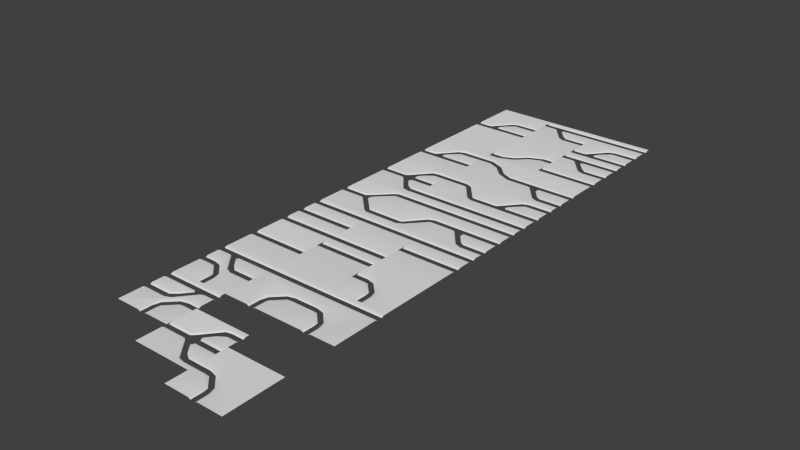 # Source: riverTiles.blend  (saved by Blender 2.69.0; exported with 4.5.12 LTS)
import bpy
from mathutils import Matrix  # noqa: F401  (used for matrix-valued properties, if any)

bpy.ops.wm.read_factory_settings(use_empty=True)
scene = bpy.context.scene
scene.name = 'Scene'

# ---- collections
col_collection_1 = bpy.data.collections.new('Collection 1'); scene.collection.children.link(col_collection_1)

# ---- world
world_world = bpy.data.worlds.new('World'); scene.world = world_world
world_world.color = (0.05088, 0.05088, 0.05088)
world_world.use_sun_shadow = False
world_world.sun_shadow_jitter_overblur = 0.0
world_world.cycles.sampling_method = 'MANUAL'
world_world.cycles.sample_map_resolution = 256

# ---- meshes
me_plane_018 = bpy.data.meshes.new('Plane.018')
me_plane_018.from_pydata([(1.0, -1.0, 0.5), (-1.0, -1.0, 0.5), (0.25, -1.0, 0.5), (-0.25, -1.0, 0.5), (-0.08333, -1.0, 0.5), (0.08333, -1.0, 0.5)], [(3, 1), (2, 0), (5, 2), (4, 3), (5, 4)], [])
me_plane_018.use_remesh_preserve_volume = False
me_plane_018.use_remesh_preserve_attributes = False
me_plane_018.use_mirror_vertex_groups = False
me_plane_018.update()
me_plane_009 = bpy.data.meshes.new('Plane.009')
me_plane_009.from_pydata([(-0.4533, 0.09979, 0.0), (-0.09979, 0.4533, 0.0), (-0.3402, -0.01334, 0.0), (0.01335, 0.3402, 0.0), (-0.6, 0.08, 0.0), (-0.6, -0.08, 0.0), (-1.0, 0.08, 0.0), (-1.0, -0.08, 0.0), (0.08, 0.6, 0.0), (-0.08, 0.6, 0.0), (0.08, 1.0, 0.0), (-0.08, 1.0, 0.0), (-1.0, -1.0, 0.5), (-1.0, 1.0, 0.5), (1.0, -1.0, 0.5), (1.0, 1.0, 0.5), (-0.4933, 0.2198, 0.5), (-0.2198, 0.4933, 0.5), (-0.3002, -0.1333, 0.5), (0.1333, 0.3002, 0.5), (-0.6, 0.16, 0.5), (-0.6, -0.16, 0.5), (-1.0, 0.16, 0.5), (-1.0, -0.16, 0.5), (0.16, 0.6, 0.5), (-0.16, 0.6, 0.5), (0.16, 1.0, 0.5), (-0.16, 1.0, 0.5)], [], [(27, 13, 22, 20, 16, 17, 25), (14, 15, 26, 24, 19, 18, 21, 23, 12), (5, 21, 18, 2), (9, 25, 17, 1), (11, 27, 25, 9), (7, 23, 21, 5), (2, 18, 19, 3), (0, 16, 20, 4), (3, 19, 24, 8), (8, 24, 26, 10), (4, 20, 22, 6), (1, 17, 16, 0)])
me_plane_009.polygons.foreach_set('use_smooth', [True] * 12)
me_plane_009.use_remesh_preserve_volume = False
me_plane_009.use_remesh_preserve_attributes = False
me_plane_009.use_mirror_vertex_groups = False
me_plane_009.update()
me_plane_005 = bpy.data.meshes.new('Plane.005')
me_plane_005.from_pydata([(1.0, -0.08, 0.0), (0.2, -0.08, 0.0), (1.0, 0.08, 0.0), (0.2, 0.08, 0.0), (0.3955, 0.5069, 0.0), (0.1384, 0.2005, 0.0), (0.4015, 0.763, 0.0), (-0.1127, 0.1501, 0.0), (0.4015, -0.763, 0.0), (-0.1127, -0.1501, 0.0), (0.3955, -0.5069, 0.0), (0.1384, -0.2005, 0.0), (0.6, -0.8, 0.0), (0.6, -0.64, 0.0), (1.0, -0.8, 0.0), (1.0, -0.64, 0.0), (0.6, 0.64, 0.0), (0.6, 0.8, 0.0), (1.0, 0.64, 0.0), (1.0, 0.8, 0.0), (-0.2, -0.08, 0.0), (-1.0, -0.08, 0.0), (-0.2, 0.08, 0.0), (-1.0, 0.08, 0.0), (1.0, -1.0, 0.5), (-1.0, -1.0, 0.5), (1.0, 1.0, 0.5), (-1.0, 1.0, 0.5), (1.0, -0.16, 0.5), (0.28, -0.16, 0.5), (1.0, 0.16, 0.5), (0.28, 0.16, 0.5), (0.3713, 0.3903, 0.5), (0.2427, 0.2371, 0.5), (0.3615, 0.803, 0.5), (-0.1527, 0.1901, 0.5), (0.3615, -0.803, 0.5), (-0.1527, -0.1901, 0.5), (0.3713, -0.3903, 0.5), (0.2427, -0.2371, 0.5), (0.6, -0.88, 0.5), (0.6, -0.56, 0.5), (1.0, -0.88, 0.5), (1.0, -0.56, 0.5), (0.6, 0.56, 0.5), (0.6, 0.88, 0.5), (1.0, 0.56, 0.5), (1.0, 0.88, 0.5), (-0.2, -0.16, 0.5), (-1.0, -0.16, 0.5), (-0.2, 0.16, 0.5), (-1.0, 0.16, 0.5)], [], [(25, 24, 42, 40, 36, 37, 48, 49), (27, 51, 50, 35, 34, 45, 47, 26), (29, 39, 38, 41, 43, 28), (31, 30, 46, 44, 32, 33), (21, 49, 48, 20), (6, 17, 45, 34), (16, 44, 46, 18), (8, 36, 40, 12), (12, 40, 42, 14), (1, 11, 39, 29), (9, 37, 36, 8), (22, 7, 35, 50), (5, 33, 32, 4), (0, 1, 29, 28), (23, 22, 50, 51), (17, 19, 47, 45), (4, 32, 44, 16), (13, 15, 43, 41), (10, 13, 41, 38), (11, 10, 38, 39), (3, 31, 33, 5), (7, 6, 34, 35), (20, 48, 37, 9), (2, 30, 31, 3)])
me_plane_005.polygons.foreach_set('use_smooth', [True] * 24)
me_plane_005.use_remesh_preserve_volume = False
me_plane_005.use_remesh_preserve_attributes = False
me_plane_005.use_mirror_vertex_groups = False
me_plane_005.update()
me_plane_015 = bpy.data.meshes.new('Plane.015')
me_plane_015.from_pydata([(1.0, 0.8, 0.0), (-1.0, 0.8, 0.0), (1.0, 1.0, 0.5), (-1.0, 1.0, 0.5), (1.0, 0.88, 0.5), (-1.0, 0.88, 0.5), (0.01016, 0.2582, 0.0), (0.2673, 0.5646, 0.0), (0.004169, 0.002158, 0.0), (0.5184, 0.615, 0.0), (-0.2, -0.08, 0.0), (-1.0, -0.08, 0.0), (-0.2, 0.08, 0.0), (-1.0, 0.08, 0.0), (0.2, 0.64, 0.0), (-1.0, 0.64, 0.0), (0.6, 0.64, 0.0), (1.0, 0.64, 0.0), (0.03444, 0.3748, 0.5), (0.163, 0.528, 0.5), (0.04417, -0.03784, 0.5), (0.5184, 0.535, 0.5), (-0.2, -0.16, 0.5), (-1.0, -0.16, 0.5), (-0.2, 0.16, 0.5), (-1.0, 0.16, 0.5), (0.12, 0.56, 0.5), (-1.0, 0.56, 0.5), (0.6, 0.56, 0.5), (1.0, 0.56, 0.5), (0.09979, -0.4533, 0.0), (0.4533, -0.09979, 0.0), (-0.01335, -0.3402, 0.0), (0.3402, 0.01335, 0.0), (0.08, -0.6, 0.0), (-0.08, -0.6, 0.0), (0.08, -1.0, 0.0), (-0.08, -1.0, 0.0), (0.6, 0.08, 0.0), (0.6, -0.08, 0.0), (1.0, 0.08, 0.0), (1.0, -0.08, 0.0), (-1.0, -1.0, 0.5), (1.0, -1.0, 0.5), (0.2198, -0.4933, 0.5), (0.4933, -0.2198, 0.5), (-0.1333, -0.3002, 0.5), (0.3002, 0.1333, 0.5), (0.16, -0.6, 0.5), (-0.16, -0.6, 0.5), (0.16, -1.0, 0.5), (-0.16, -1.0, 0.5), (0.6, 0.16, 0.5), (0.6, -0.16, 0.5), (1.0, 0.16, 0.5), (1.0, -0.16, 0.5)], [], [(3, 5, 4, 2), (1, 0, 4, 5), (25, 24, 18, 19, 26, 27), (13, 12, 24, 25), (16, 9, 21, 28), (12, 6, 18, 24), (9, 8, 20, 21), (17, 16, 28, 29), (14, 15, 27, 26), (10, 11, 23, 22), (8, 10, 22, 20), (6, 7, 19, 18), (7, 14, 26, 19), (55, 53, 45, 44, 48, 50, 43), (35, 32, 46, 49), (39, 31, 45, 53), (41, 39, 53, 55), (37, 35, 49, 51), (32, 33, 47, 46), (30, 34, 48, 44), (33, 38, 52, 47), (38, 40, 54, 52), (34, 36, 50, 48), (31, 30, 44, 45), (21, 20, 22, 23, 42, 51, 49, 46, 47, 52, 54, 29, 28)])
me_plane_015.polygons.foreach_set('use_smooth', [True] * 25)
me_plane_015.use_remesh_preserve_volume = False
me_plane_015.use_remesh_preserve_attributes = False
me_plane_015.use_mirror_vertex_groups = False
me_plane_015.update()
me_plane_004 = bpy.data.meshes.new('Plane.004')
me_plane_004.from_pydata([(-1.0, 0.8, 0.0), (1.0, 0.8, 0.0), (-1.0, 1.0, 0.5), (1.0, 1.0, 0.5), (-1.0, 0.88, 0.5), (1.0, 0.88, 0.5), (-0.01016, 0.2582, 0.0), (-0.2673, 0.5646, 0.0), (-0.004169, 0.002158, 0.0), (-0.5184, 0.615, 0.0), (0.2, -0.08, 0.0), (1.0, -0.08, 0.0), (0.2, 0.08, 0.0), (1.0, 0.08, 0.0), (-0.2, 0.64, 0.0), (1.0, 0.64, 0.0), (-0.6, 0.64, 0.0), (-1.0, 0.64, 0.0), (-0.03444, 0.3748, 0.5), (-0.163, 0.528, 0.5), (-0.04417, -0.03784, 0.5), (-0.5184, 0.535, 0.5), (0.2, -0.16, 0.5), (1.0, -0.16, 0.5), (0.2, 0.16, 0.5), (1.0, 0.16, 0.5), (-0.12, 0.56, 0.5), (1.0, 0.56, 0.5), (-0.6, 0.56, 0.5), (-1.0, 0.56, 0.5), (-0.09979, -0.4533, 0.0), (-0.4533, -0.09979, 0.0), (0.01334, -0.3402, 0.0), (-0.3402, 0.01335, 0.0), (-0.08, -0.6, 0.0), (0.08, -0.6, 0.0), (-0.08, -1.0, 0.0), (0.08, -1.0, 0.0), (-0.6, 0.08, 0.0), (-0.6, -0.08, 0.0), (-1.0, 0.08, 0.0), (-1.0, -0.08, 0.0), (1.0, -1.0, 0.5), (-1.0, -1.0, 0.5), (-0.2198, -0.4933, 0.5), (-0.4933, -0.2198, 0.5), (0.1333, -0.3002, 0.5), (-0.3002, 0.1333, 0.5), (-0.16, -0.6, 0.5), (0.16, -0.6, 0.5), (-0.16, -1.0, 0.5), (0.16, -1.0, 0.5), (-0.6, 0.16, 0.5), (-0.6, -0.16, 0.5), (-1.0, 0.16, 0.5), (-1.0, -0.16, 0.5)], [], [(3, 2, 4, 5), (1, 5, 4, 0), (25, 27, 26, 19, 18, 24), (13, 25, 24, 12), (16, 28, 21, 9), (12, 24, 18, 6), (9, 21, 20, 8), (17, 29, 28, 16), (14, 26, 27, 15), (10, 22, 23, 11), (8, 20, 22, 10), (6, 18, 19, 7), (7, 19, 26, 14), (55, 43, 50, 48, 44, 45, 53), (35, 49, 46, 32), (39, 53, 45, 31), (41, 55, 53, 39), (37, 51, 49, 35), (32, 46, 47, 33), (30, 44, 48, 34), (33, 47, 52, 38), (38, 52, 54, 40), (34, 48, 50, 36), (31, 45, 44, 30), (21, 28, 29, 54, 52, 47, 46, 49, 51, 42, 23, 22, 20)])
me_plane_004.polygons.foreach_set('use_smooth', [True] * 25)
me_plane_004.use_remesh_preserve_volume = False
me_plane_004.use_remesh_preserve_attributes = False
me_plane_004.use_mirror_vertex_groups = False
me_plane_004.update()
me_plane_020 = bpy.data.meshes.new('Plane.020')
me_plane_020.from_pydata([(1.0, 0.64, 0.0), (-1.0, 0.64, 0.0), (1.0, 0.8, 0.0), (-1.0, 0.8, 0.0), (1.0, 1.0, 0.5), (-1.0, 1.0, 0.5), (1.0, 0.56, 0.5), (-1.0, 0.56, 0.5), (1.0, 0.88, 0.5), (-1.0, 0.88, 0.5), (0.09979, -0.4533, 0.0), (0.4533, -0.09979, 0.0), (-0.01335, -0.3402, 0.0), (0.3402, 0.01335, 0.0), (0.08, -0.6, 0.0), (-0.08, -0.6, 0.0), (0.08, -1.0, 0.0), (-0.08, -1.0, 0.0), (0.6, 0.08, 0.0), (0.6, -0.08, 0.0), (1.0, 0.08, 0.0), (1.0, -0.08, 0.0), (-1.0, -1.0, 0.5), (1.0, -1.0, 0.5), (0.2198, -0.4933, 0.5), (0.4933, -0.2198, 0.5), (-0.1333, -0.3002, 0.5), (0.3002, 0.1333, 0.5), (0.16, -0.6, 0.5), (-0.16, -0.6, 0.5), (0.16, -1.0, 0.5), (-0.16, -1.0, 0.5), (0.6, 0.16, 0.5), (0.6, -0.16, 0.5), (1.0, 0.16, 0.5), (1.0, -0.16, 0.5)], [], [(5, 9, 8, 4), (3, 2, 8, 9), (1, 7, 6, 0), (35, 33, 25, 24, 28, 30, 23), (15, 12, 26, 29), (19, 11, 25, 33), (21, 19, 33, 35), (17, 15, 29, 31), (12, 13, 27, 26), (10, 14, 28, 24), (13, 18, 32, 27), (18, 20, 34, 32), (14, 16, 30, 28), (11, 10, 24, 25), (6, 7, 22, 31, 29, 26, 27, 32, 34)])
me_plane_020.polygons.foreach_set('use_smooth', [True] * 15)
me_plane_020.use_remesh_preserve_volume = False
me_plane_020.use_remesh_preserve_attributes = False
me_plane_020.use_mirror_vertex_groups = False
me_plane_020.update()
me_plane_010 = bpy.data.meshes.new('Plane.010')
me_plane_010.from_pydata([(1.0, 0.64, 0.0), (-1.0, 0.64, 0.0), (1.0, 0.8, 0.0), (-1.0, 0.8, 0.0), (1.0, 1.0, 0.5), (-1.0, 1.0, 0.5), (1.0, 0.56, 0.5), (-1.0, 0.56, 0.5), (1.0, 0.88, 0.5), (-1.0, 0.88, 0.5), (-0.09979, -0.4533, 0.0), (-0.4533, -0.09979, 0.0), (0.01334, -0.3402, 0.0), (-0.3402, 0.01335, 0.0), (-0.08, -0.6, 0.0), (0.08, -0.6, 0.0), (-0.08, -1.0, 0.0), (0.08, -1.0, 0.0), (-0.6, 0.08, 0.0), (-0.6, -0.08, 0.0), (-1.0, 0.08, 0.0), (-1.0, -0.08, 0.0), (1.0, -1.0, 0.5), (-1.0, -1.0, 0.5), (-0.2198, -0.4933, 0.5), (-0.4933, -0.2198, 0.5), (0.1333, -0.3002, 0.5), (-0.3002, 0.1333, 0.5), (-0.16, -0.6, 0.5), (0.16, -0.6, 0.5), (-0.16, -1.0, 0.5), (0.16, -1.0, 0.5), (-0.6, 0.16, 0.5), (-0.6, -0.16, 0.5), (-1.0, 0.16, 0.5), (-1.0, -0.16, 0.5)], [], [(5, 9, 8, 4), (3, 2, 8, 9), (1, 7, 6, 0), (35, 23, 30, 28, 24, 25, 33), (15, 29, 26, 12), (19, 33, 25, 11), (21, 35, 33, 19), (17, 31, 29, 15), (12, 26, 27, 13), (10, 24, 28, 14), (13, 27, 32, 18), (18, 32, 34, 20), (14, 28, 30, 16), (11, 25, 24, 10), (7, 34, 32, 27, 26, 29, 31, 22, 6)])
me_plane_010.polygons.foreach_set('use_smooth', [True] * 15)
me_plane_010.use_remesh_preserve_volume = False
me_plane_010.use_remesh_preserve_attributes = False
me_plane_010.use_mirror_vertex_groups = False
me_plane_010.update()
me_plane_014 = bpy.data.meshes.new('Plane.014')
me_plane_014.from_pydata([(1.0, 0.8, 0.0), (-1.0, 0.8, 0.0), (1.0, 1.0, 0.5), (-1.0, 1.0, 0.5), (1.0, 0.88, 0.5), (-1.0, 0.88, 0.5), (0.01016, 0.2582, 0.0), (0.2673, 0.5646, 0.0), (0.004169, 0.00216, 0.0), (0.5184, 0.615, 0.0), (-0.2, -0.08, 0.0), (-1.0, -0.08, 0.0), (-0.2, 0.08, 0.0), (-1.0, 0.08, 0.0), (0.2, 0.64, 0.0), (-1.0, 0.64, 0.0), (0.6, 0.64, 0.0), (1.0, 0.64, 0.0), (0.03444, 0.3748, 0.5), (0.163, 0.528, 0.5), (0.04417, -0.03784, 0.5), (0.5184, 0.535, 0.5), (-0.2, -0.16, 0.5), (-1.0, -0.16, 0.5), (-0.2, 0.16, 0.5), (-1.0, 0.16, 0.5), (0.12, 0.56, 0.5), (-1.0, 0.56, 0.5), (0.6, 0.56, 0.5), (1.0, 0.56, 0.5), (-1.0, -1.0, 0.5), (1.0, -1.0, 0.5)], [], [(3, 5, 4, 2), (1, 0, 4, 5), (25, 24, 18, 19, 26, 27), (13, 12, 24, 25), (16, 9, 21, 28), (12, 6, 18, 24), (9, 8, 20, 21), (17, 16, 28, 29), (14, 15, 27, 26), (10, 11, 23, 22), (8, 10, 22, 20), (6, 7, 19, 18), (7, 14, 26, 19), (28, 21, 20, 22, 23, 30, 31, 29)])
me_plane_014.polygons.foreach_set('use_smooth', [True] * 14)
me_plane_014.use_remesh_preserve_volume = False
me_plane_014.use_remesh_preserve_attributes = False
me_plane_014.use_mirror_vertex_groups = False
me_plane_014.update()
me_plane_012 = bpy.data.meshes.new('Plane.012')
me_plane_012.from_pydata([(1.0, -0.8, 0.0), (-1.0, -0.8, 0.0), (1.0, -1.0, 0.5), (-1.0, -1.0, 0.5), (1.0, -0.88, 0.5), (-1.0, -0.88, 0.5), (0.01016, -0.2582, 0.0), (0.2673, -0.5646, 0.0), (0.004169, -0.002158, 0.0), (0.5184, -0.615, 0.0), (-0.2, 0.08, 0.0), (-1.0, 0.08, 0.0), (-0.2, -0.08, 0.0), (-1.0, -0.08, 0.0), (0.2, -0.64, 0.0), (-1.0, -0.64, 0.0), (0.6, -0.64, 0.0), (1.0, -0.64, 0.0), (0.03444, -0.3748, 0.5), (0.163, -0.528, 0.5), (0.04417, 0.03784, 0.5), (0.5184, -0.535, 0.5), (-0.2, 0.16, 0.5), (-1.0, 0.16, 0.5), (-0.2, -0.16, 0.5), (-1.0, -0.16, 0.5), (0.12, -0.56, 0.5), (-1.0, -0.56, 0.5), (0.6, -0.56, 0.5), (1.0, -0.56, 0.5), (-1.0, 1.0, 0.5), (1.0, 1.0, 0.5)], [], [(3, 2, 4, 5), (1, 5, 4, 0), (25, 27, 26, 19, 18, 24), (13, 25, 24, 12), (16, 28, 21, 9), (12, 24, 18, 6), (9, 21, 20, 8), (17, 29, 28, 16), (14, 26, 27, 15), (10, 22, 23, 11), (8, 20, 22, 10), (6, 18, 19, 7), (7, 19, 26, 14), (28, 29, 31, 30, 23, 22, 20, 21)])
me_plane_012.polygons.foreach_set('use_smooth', [True] * 14)
me_plane_012.use_remesh_preserve_volume = False
me_plane_012.use_remesh_preserve_attributes = False
me_plane_012.use_mirror_vertex_groups = False
me_plane_012.update()
me_plane_011 = bpy.data.meshes.new('Plane.011')
me_plane_011.from_pydata([(1.0, 0.8, 0.0), (-1.0, 0.8, 0.0), (1.0, 1.0, 0.5), (-1.0, 1.0, 0.5), (1.0, 0.88, 0.5), (-1.0, 0.88, 0.5), (0.01016, 0.2582, 0.0), (0.2673, 0.5646, 0.0), (0.004169, 0.00216, 0.0), (0.5184, 0.615, 0.0), (-0.2, -0.08, 0.0), (-1.0, -0.08, 0.0), (-0.2, 0.08, 0.0), (-1.0, 0.08, 0.0), (0.2, 0.64, 0.0), (-1.0, 0.64, 0.0), (0.6, 0.64, 0.0), (1.0, 0.64, 0.0), (0.03444, 0.3748, 0.5), (0.163, 0.528, 0.5), (0.04417, -0.03784, 0.5), (0.5184, 0.535, 0.5), (-0.2, -0.16, 0.5), (-1.0, -0.16, 0.5), (-0.2, 0.16, 0.5), (-1.0, 0.16, 0.5), (0.12, 0.56, 0.5), (-1.0, 0.56, 0.5), (0.6, 0.56, 0.5), (1.0, 0.56, 0.5), (-1.0, -0.8, 0.0), (1.0, -0.8, 0.0), (-1.0, -0.64, 0.0), (1.0, -0.64, 0.0), (-1.0, -1.0, 0.5), (1.0, -1.0, 0.5), (-1.0, -0.88, 0.5), (1.0, -0.88, 0.5), (-1.0, -0.56, 0.5), (1.0, -0.56, 0.5)], [], [(3, 5, 4, 2), (1, 0, 4, 5), (25, 24, 18, 19, 26, 27), (13, 12, 24, 25), (16, 9, 21, 28), (12, 6, 18, 24), (9, 8, 20, 21), (17, 16, 28, 29), (14, 15, 27, 26), (10, 11, 23, 22), (8, 10, 22, 20), (6, 7, 19, 18), (7, 14, 26, 19), (35, 37, 36, 34), (32, 33, 39, 38), (31, 30, 36, 37), (21, 20, 22, 23, 38, 39, 29, 28)])
me_plane_011.polygons.foreach_set('use_smooth', [True] * 17)
me_plane_011.use_remesh_preserve_volume = False
me_plane_011.use_remesh_preserve_attributes = False
me_plane_011.use_mirror_vertex_groups = False
me_plane_011.update()
me_plane_006 = bpy.data.meshes.new('Plane.006')
me_plane_006.from_pydata([(1.0, -0.8, 0.0), (-1.0, -0.8, 0.0), (1.0, -1.0, 0.5), (-1.0, -1.0, 0.5), (1.0, -0.88, 0.5), (-1.0, -0.88, 0.5), (0.01016, -0.2582, 0.0), (0.2673, -0.5646, 0.0), (0.004169, -0.002158, 0.0), (0.5184, -0.615, 0.0), (-0.2, 0.08, 0.0), (-1.0, 0.08, 0.0), (-0.2, -0.08, 0.0), (-1.0, -0.08, 0.0), (0.2, -0.64, 0.0), (-1.0, -0.64, 0.0), (0.6, -0.64, 0.0), (1.0, -0.64, 0.0), (0.03444, -0.3748, 0.5), (0.163, -0.528, 0.5), (0.04417, 0.03784, 0.5), (0.5184, -0.535, 0.5), (-0.2, 0.16, 0.5), (-1.0, 0.16, 0.5), (-0.2, -0.16, 0.5), (-1.0, -0.16, 0.5), (0.12, -0.56, 0.5), (-1.0, -0.56, 0.5), (0.6, -0.56, 0.5), (1.0, -0.56, 0.5), (-1.0, 0.8, 0.0), (1.0, 0.8, 0.0), (-1.0, 0.64, 0.0), (1.0, 0.64, 0.0), (-1.0, 1.0, 0.5), (1.0, 1.0, 0.5), (-1.0, 0.88, 0.5), (1.0, 0.88, 0.5), (-1.0, 0.56, 0.5), (1.0, 0.56, 0.5)], [], [(3, 2, 4, 5), (1, 5, 4, 0), (25, 27, 26, 19, 18, 24), (13, 25, 24, 12), (16, 28, 21, 9), (12, 24, 18, 6), (9, 21, 20, 8), (17, 29, 28, 16), (14, 26, 27, 15), (10, 22, 23, 11), (8, 20, 22, 10), (6, 18, 19, 7), (7, 19, 26, 14), (35, 34, 36, 37), (32, 38, 39, 33), (31, 37, 36, 30), (21, 28, 29, 39, 38, 23, 22, 20)])
me_plane_006.polygons.foreach_set('use_smooth', [True] * 17)
me_plane_006.use_remesh_preserve_volume = False
me_plane_006.use_remesh_preserve_attributes = False
me_plane_006.use_mirror_vertex_groups = False
me_plane_006.update()
me_plane_003 = bpy.data.meshes.new('Plane.003')
me_plane_003.from_pydata([(1.0, 1.0, 0.5), (-1.0, 1.0, 0.5), (1.0, -1.0, 0.5), (-1.0, -1.0, 0.5)], [], [(1, 3, 2, 0)])
me_plane_003.use_remesh_preserve_volume = False
me_plane_003.use_remesh_preserve_attributes = False
me_plane_003.use_mirror_vertex_groups = False
me_plane_003.update()
me_plane_001 = bpy.data.meshes.new('Plane.001')
me_plane_001.from_pydata([(0.1202, -0.1267, 0.0), (-0.2333, -0.4802, 0.0), (0.2333, -0.2398, 0.0), (-0.1202, -0.5933, 0.0), (-0.6, -0.8, 0.0), (-0.6, -0.64, 0.0), (-1.0, -0.8, 0.0), (-1.0, -0.64, 0.0), (0.6, 0.08, 0.0), (0.6, -0.08, 0.0), (1.0, 0.08, 0.0), (1.0, -0.08, 0.0), (1.0, 1.0, 0.5), (-1.0, 1.0, 0.5), (1.0, -1.0, 0.5), (-1.0, -1.0, 0.5), (0.1202, -0.04665, 0.5), (-0.2333, -0.4002, 0.5), (0.2333, -0.3198, 0.5), (-0.1202, -0.6733, 0.5), (-0.6, -0.88, 0.5), (-0.6, -0.56, 0.5), (-1.0, -0.88, 0.5), (-1.0, -0.56, 0.5), (0.6, 0.16, 0.5), (0.6, -0.16, 0.5), (1.0, 0.16, 0.5), (1.0, -0.16, 0.5)], [], [(13, 23, 21, 17, 16, 24, 26, 12), (15, 14, 27, 25, 18, 19, 20, 22), (4, 20, 19, 3), (0, 8, 24, 16), (9, 25, 27, 11), (7, 5, 21, 23), (3, 19, 18, 2), (2, 18, 25, 9), (5, 1, 17, 21), (8, 10, 26, 24), (6, 22, 20, 4), (1, 0, 16, 17)])
me_plane_001.polygons.foreach_set('use_smooth', [True] * 12)
me_plane_001.use_remesh_preserve_volume = False
me_plane_001.use_remesh_preserve_attributes = False
me_plane_001.use_mirror_vertex_groups = False
me_plane_001.update()
me_plane_007 = bpy.data.meshes.new('Plane.007')
me_plane_007.from_pydata([(1.0, -0.08, 0.0), (-1.0, -0.08, 0.0), (1.0, 0.08, 0.0), (-1.0, 0.08, 0.0), (1.0, -1.0, 0.5), (-1.0, -1.0, 0.5), (1.0, 1.0, 0.5), (-1.0, 1.0, 0.5), (1.0, -0.16, 0.5), (-1.0, -0.16, 0.5), (1.0, 0.16, 0.5), (-1.0, 0.16, 0.5)], [], [(5, 4, 8, 9), (7, 11, 10, 6), (3, 2, 10, 11), (1, 9, 8, 0)])
me_plane_007.polygons.foreach_set('use_smooth', [True] * 4)
me_plane_007.use_remesh_preserve_volume = False
me_plane_007.use_remesh_preserve_attributes = False
me_plane_007.use_mirror_vertex_groups = False
me_plane_007.update()
me_plane_085 = bpy.data.meshes.new('Plane.085')
me_plane_085.from_pydata([(-0.4533, 0.09979, 0.0), (-0.09979, 0.4533, 0.0), (-0.3402, -0.01334, 0.0), (0.01335, 0.3402, 0.0), (-0.6, 0.08, 0.0), (-0.6, -0.08, 0.0), (-1.0, 0.08, 0.0), (-1.0, -0.08, 0.0), (0.08, 0.6, 0.0), (-0.08, 0.6, 0.0), (0.08, 1.0, 0.0), (-0.08, 1.0, 0.0), (-1.0, -1.0, 0.5), (-1.0, 1.0, 0.5), (1.0, -1.0, 0.5), (1.0, 1.0, 0.5), (-0.4933, 0.2198, 0.5), (-0.2198, 0.4933, 0.5), (-0.3002, -0.1333, 0.5), (0.1333, 0.3002, 0.5), (-0.6, 0.16, 0.5), (-0.6, -0.16, 0.5), (-1.0, 0.16, 0.5), (-1.0, -0.16, 0.5), (0.16, 0.6, 0.5), (-0.16, 0.6, 0.5), (0.16, 1.0, 0.5), (-0.16, 1.0, 0.5)], [], [(27, 13, 22, 20, 16, 17, 25), (14, 15, 26, 24, 19, 18, 21, 23, 12), (5, 21, 18, 2), (9, 25, 17, 1), (11, 27, 25, 9), (7, 23, 21, 5), (2, 18, 19, 3), (0, 16, 20, 4), (3, 19, 24, 8), (8, 24, 26, 10), (4, 20, 22, 6), (1, 17, 16, 0)])
me_plane_085.polygons.foreach_set('use_smooth', [True] * 12)
me_plane_085.use_remesh_preserve_volume = False
me_plane_085.use_remesh_preserve_attributes = False
me_plane_085.use_mirror_vertex_groups = False
me_plane_085.update()
me_plane_075 = bpy.data.meshes.new('Plane.075')
me_plane_075.from_pydata([(1.0, 0.64, 0.0), (-1.0, 0.64, 0.0), (1.0, 0.8, 0.0), (-1.0, 0.8, 0.0), (1.0, -1.0, 0.5), (-1.0, -1.0, 0.5), (1.0, 1.0, 0.5), (-1.0, 1.0, 0.5), (1.0, 0.56, 0.5), (-1.0, 0.56, 0.5), (1.0, 0.88, 0.5), (-1.0, 0.88, 0.5)], [], [(5, 4, 8, 9), (7, 11, 10, 6), (3, 2, 10, 11), (1, 9, 8, 0)])
me_plane_075.polygons.foreach_set('use_smooth', [True] * 4)
me_plane_075.use_remesh_preserve_volume = False
me_plane_075.use_remesh_preserve_attributes = False
me_plane_075.use_mirror_vertex_groups = False
me_plane_075.update()
me_plane_070 = bpy.data.meshes.new('Plane.070')
me_plane_070.from_pydata([(0.1202, 0.1267, 0.0), (-0.2333, 0.4802, 0.0), (0.2333, 0.2398, 0.0), (-0.1202, 0.5933, 0.0), (-0.6, 0.8, 0.0), (-0.6, 0.64, 0.0), (-1.0, 0.8, 0.0), (-1.0, 0.64, 0.0), (0.6, -0.08, 0.0), (0.6, 0.08, 0.0), (1.0, -0.08, 0.0), (1.0, 0.08, 0.0), (1.0, -1.0, 0.5), (-1.0, -1.0, 0.5), (1.0, 1.0, 0.5), (-1.0, 1.0, 0.5), (0.1202, 0.04665, 0.5), (-0.2333, 0.4002, 0.5), (0.2333, 0.3198, 0.5), (-0.1202, 0.6733, 0.5), (-0.6, 0.88, 0.5), (-0.6, 0.56, 0.5), (-1.0, 0.88, 0.5), (-1.0, 0.56, 0.5), (0.6, -0.16, 0.5), (0.6, 0.16, 0.5), (1.0, -0.16, 0.5), (1.0, 0.16, 0.5)], [], [(13, 12, 26, 24, 16, 17, 21, 23), (15, 22, 20, 19, 18, 25, 27, 14), (4, 3, 19, 20), (0, 16, 24, 8), (9, 11, 27, 25), (7, 23, 21, 5), (3, 2, 18, 19), (2, 9, 25, 18), (5, 21, 17, 1), (8, 24, 26, 10), (6, 4, 20, 22), (1, 17, 16, 0)])
me_plane_070.polygons.foreach_set('use_smooth', [True] * 12)
me_plane_070.use_remesh_preserve_volume = False
me_plane_070.use_remesh_preserve_attributes = False
me_plane_070.use_mirror_vertex_groups = False
me_plane_070.update()
me_plane_058 = bpy.data.meshes.new('Plane.058')
me_plane_058.from_pydata([(-0.6, 0.08, 0.0), (-0.6, -0.08, 0.0), (-1.0, 0.08, 0.0), (-1.0, -0.08, 0.0), (-0.2, 0.08, 0.0), (1.0, 0.08, 0.0), (-0.2, -0.08, 0.0), (1.0, -0.08, 0.0), (0.2, 0.8, 0.0), (1.0, 0.8, 0.0), (0.2, 0.64, 0.0), (1.0, 0.64, 0.0), (-0.01016, 0.4618, 0.0), (-0.2673, 0.1554, 0.0), (-0.004168, 0.7178, 0.0), (-0.5184, 0.105, 0.0), (1.0, -1.0, 0.5), (-1.0, -1.0, 0.5), (1.0, 1.0, 0.5), (-1.0, 1.0, 0.5), (-0.6, 0.16, 0.5), (-0.6, -0.16, 0.5), (-1.0, 0.16, 0.5), (-1.0, -0.16, 0.5), (-0.12, 0.16, 0.5), (1.0, 0.16, 0.5), (-0.2, -0.16, 0.5), (1.0, -0.16, 0.5), (0.2, 0.88, 0.5), (1.0, 0.88, 0.5), (0.2, 0.56, 0.5), (1.0, 0.56, 0.5), (-0.03444, 0.3452, 0.5), (-0.163, 0.192, 0.5), (-0.06845, 0.7212, 0.5), (-0.4541, 0.2616, 0.5)], [], [(17, 16, 27, 26, 21, 23), (19, 22, 20, 35, 34, 28, 29, 18), (25, 31, 30, 32, 33, 24), (12, 13, 33, 32), (8, 9, 29, 28), (4, 5, 25, 24), (2, 0, 20, 22), (10, 12, 32, 30), (0, 15, 35, 20), (15, 14, 34, 35), (11, 10, 30, 31), (6, 26, 27, 7), (14, 8, 28, 34), (3, 23, 21, 1), (13, 4, 24, 33), (1, 21, 26, 6)])
me_plane_058.polygons.foreach_set('use_smooth', [True] * 16)
me_plane_058.use_remesh_preserve_volume = False
me_plane_058.use_remesh_preserve_attributes = False
me_plane_058.use_mirror_vertex_groups = False
me_plane_058.update()
me_plane_057 = bpy.data.meshes.new('Plane.057')
me_plane_057.from_pydata([(-0.203, -0.232, 0.0), (0.05412, -0.5384, 0.0), (-0.5184, -0.105, 0.0), (-0.004169, -0.7178, 0.0), (-0.6, 0.08, 0.0), (-0.6, -0.08, 0.0), (-1.0, 0.08, 0.0), (-1.0, -0.08, 0.0), (0.2, -0.64, 0.0), (1.0, -0.64, 0.0), (0.2, -0.8, 0.0), (1.0, -0.8, 0.0), (-0.2, 0.08, 0.0), (1.0, 0.08, 0.0), (-0.2, -0.08, 0.0), (1.0, -0.08, 0.0), (1.0, -1.0, 0.5), (-1.0, -1.0, 0.5), (1.0, 1.0, 0.5), (-1.0, 1.0, 0.5), (-0.09872, -0.2686, 0.5), (0.02984, -0.4218, 0.5), (-0.4941, -0.2216, 0.5), (-0.1084, -0.7212, 0.5), (-0.6, 0.16, 0.5), (-0.6, -0.16, 0.5), (-1.0, 0.16, 0.5), (-1.0, -0.16, 0.5), (0.2, -0.56, 0.5), (1.0, -0.56, 0.5), (0.2, -0.88, 0.5), (1.0, -0.88, 0.5), (-0.2, 0.16, 0.5), (1.0, 0.16, 0.5), (-0.12, -0.16, 0.5), (1.0, -0.16, 0.5)], [], [(17, 16, 31, 30, 23, 22, 25, 27), (19, 26, 24, 32, 33, 18), (21, 28, 29, 35, 34, 20), (7, 27, 25, 5), (4, 12, 32, 24), (2, 22, 23, 3), (3, 23, 30, 10), (5, 25, 22, 2), (12, 13, 33, 32), (8, 9, 29, 28), (6, 4, 24, 26), (0, 1, 21, 20), (14, 0, 20, 34), (1, 8, 28, 21), (15, 14, 34, 35), (10, 30, 31, 11)])
me_plane_057.polygons.foreach_set('use_smooth', [True] * 16)
me_plane_057.use_remesh_preserve_volume = False
me_plane_057.use_remesh_preserve_attributes = False
me_plane_057.use_mirror_vertex_groups = False
me_plane_057.update()
me_plane_046 = bpy.data.meshes.new('Plane.046')
me_plane_046.from_pydata([(0.6, -0.08, 0.0), (0.6, 0.08, 0.0), (1.0, -0.08, 0.0), (1.0, 0.08, 0.0), (0.3958, 0.002159, 0.0), (-0.1184, 0.615, 0.0), (0.5184, 0.105, 0.0), (0.004169, 0.7178, 0.0), (-0.2, 0.64, 0.0), (-1.0, 0.64, 0.0), (-0.2, 0.8, 0.0), (-1.0, 0.8, 0.0), (1.0, -0.8, 0.0), (-1.0, -0.8, 0.0), (1.0, -0.64, 0.0), (-1.0, -0.64, 0.0), (1.0, -1.0, 0.5), (-1.0, -1.0, 0.5), (1.0, 1.0, 0.5), (-1.0, 1.0, 0.5), (0.6, -0.16, 0.5), (0.6, 0.16, 0.5), (1.0, -0.16, 0.5), (1.0, 0.16, 0.5), (0.2916, -0.001236, 0.5), (-0.09412, 0.4984, 0.5), (0.4941, 0.2216, 0.5), (0.1084, 0.7212, 0.5), (-0.2, 0.56, 0.5), (-1.0, 0.56, 0.5), (-0.2, 0.88, 0.5), (-1.0, 0.88, 0.5), (1.0, -0.88, 0.5), (-1.0, -0.88, 0.5), (1.0, -0.56, 0.5), (-1.0, -0.56, 0.5)], [], [(17, 16, 32, 33), (19, 31, 30, 27, 26, 21, 23, 18), (29, 35, 34, 22, 20, 24, 25, 28), (1, 3, 23, 21), (4, 24, 20, 0), (10, 7, 27, 30), (13, 33, 32, 12), (9, 29, 28, 8), (5, 25, 24, 4), (0, 20, 22, 2), (6, 1, 21, 26), (8, 28, 25, 5), (14, 34, 35, 15), (11, 10, 30, 31), (7, 6, 26, 27)])
me_plane_046.polygons.foreach_set('use_smooth', [True] * 15)
me_plane_046.use_remesh_preserve_volume = False
me_plane_046.use_remesh_preserve_attributes = False
me_plane_046.use_mirror_vertex_groups = False
me_plane_046.update()
me_plane_045 = bpy.data.meshes.new('Plane.045')
me_plane_045.from_pydata([(-0.01016, 0.4618, 0.0), (-0.2673, 0.1554, 0.0), (-0.004169, 0.7178, 0.0), (-0.5184, 0.105, 0.0), (1.0, -0.8, 0.0), (-1.0, -0.8, 0.0), (1.0, -0.64, 0.0), (-1.0, -0.64, 0.0), (0.2, 0.8, 0.0), (1.0, 0.8, 0.0), (0.2, 0.64, 0.0), (1.0, 0.64, 0.0), (-0.2, 0.08, 0.0), (1.0, 0.08, 0.0), (-0.2, -0.08, 0.0), (1.0, -0.08, 0.0), (-0.6, 0.08, 0.0), (-0.6, -0.08, 0.0), (-1.0, 0.08, 0.0), (-1.0, -0.08, 0.0), (1.0, -1.0, 0.5), (-1.0, -1.0, 0.5), (1.0, 1.0, 0.5), (-1.0, 1.0, 0.5), (-0.03444, 0.3452, 0.5), (-0.163, 0.192, 0.5), (-0.04417, 0.7578, 0.5), (-0.5184, 0.185, 0.5), (1.0, -0.88, 0.5), (-1.0, -0.88, 0.5), (1.0, -0.56, 0.5), (-1.0, -0.56, 0.5), (0.2, 0.88, 0.5), (1.0, 0.88, 0.5), (0.2, 0.56, 0.5), (1.0, 0.56, 0.5), (-0.12, 0.16, 0.5), (1.0, 0.16, 0.5), (-0.2, -0.16, 0.5), (1.0, -0.16, 0.5), (-0.6, 0.16, 0.5), (-0.6, -0.16, 0.5), (-1.0, 0.16, 0.5), (-1.0, -0.16, 0.5)], [], [(21, 20, 28, 29), (23, 42, 40, 27, 26, 32, 33, 22), (35, 34, 24, 25, 36, 37), (31, 30, 39, 38, 41, 43), (19, 43, 41, 17), (14, 38, 39, 15), (11, 10, 34, 35), (16, 3, 27, 40), (6, 30, 31, 7), (10, 0, 24, 34), (3, 2, 26, 27), (17, 41, 38, 14), (18, 16, 40, 42), (12, 13, 37, 36), (8, 9, 33, 32), (2, 8, 32, 26), (5, 29, 28, 4), (0, 1, 25, 24), (1, 12, 36, 25)])
me_plane_045.polygons.foreach_set('use_smooth', [True] * 19)
me_plane_045.use_remesh_preserve_volume = False
me_plane_045.use_remesh_preserve_attributes = False
me_plane_045.use_mirror_vertex_groups = False
me_plane_045.update()
me_plane_037 = bpy.data.meshes.new('Plane.037')
me_plane_037.from_pydata([(1.0, -0.08, 0.0), (0.2, -0.08, 0.0), (1.0, 0.08, 0.0), (0.2, 0.08, 0.0), (0.3955, 0.5069, 0.0), (0.1384, 0.2005, 0.0), (0.4015, 0.763, 0.0), (-0.1127, 0.1501, 0.0), (0.4015, -0.763, 0.0), (-0.1127, -0.1501, 0.0), (0.3955, -0.5069, 0.0), (0.1384, -0.2005, 0.0), (0.6, -0.8, 0.0), (0.6, -0.64, 0.0), (1.0, -0.8, 0.0), (1.0, -0.64, 0.0), (0.6, 0.64, 0.0), (0.6, 0.8, 0.0), (1.0, 0.64, 0.0), (1.0, 0.8, 0.0), (-0.2, -0.08, 0.0), (-1.0, -0.08, 0.0), (-0.2, 0.08, 0.0), (-1.0, 0.08, 0.0), (1.0, -1.0, 0.5), (-1.0, -1.0, 0.5), (1.0, 1.0, 0.5), (-1.0, 1.0, 0.5), (1.0, -0.16, 0.5), (0.28, -0.16, 0.5), (1.0, 0.16, 0.5), (0.28, 0.16, 0.5), (0.3713, 0.3903, 0.5), (0.2427, 0.2371, 0.5), (0.3615, 0.803, 0.5), (-0.1527, 0.1901, 0.5), (0.3615, -0.803, 0.5), (-0.1527, -0.1901, 0.5), (0.3713, -0.3903, 0.5), (0.2427, -0.2371, 0.5), (0.6, -0.88, 0.5), (0.6, -0.56, 0.5), (1.0, -0.88, 0.5), (1.0, -0.56, 0.5), (0.6, 0.56, 0.5), (0.6, 0.88, 0.5), (1.0, 0.56, 0.5), (1.0, 0.88, 0.5), (-0.2, -0.16, 0.5), (-1.0, -0.16, 0.5), (-0.2, 0.16, 0.5), (-1.0, 0.16, 0.5)], [], [(25, 24, 42, 40, 36, 37, 48, 49), (27, 51, 50, 35, 34, 45, 47, 26), (29, 39, 38, 41, 43, 28), (31, 30, 46, 44, 32, 33), (21, 49, 48, 20), (6, 17, 45, 34), (16, 44, 46, 18), (8, 36, 40, 12), (12, 40, 42, 14), (1, 11, 39, 29), (9, 37, 36, 8), (22, 7, 35, 50), (5, 33, 32, 4), (0, 1, 29, 28), (23, 22, 50, 51), (17, 19, 47, 45), (4, 32, 44, 16), (13, 15, 43, 41), (10, 13, 41, 38), (11, 10, 38, 39), (3, 31, 33, 5), (7, 6, 34, 35), (20, 48, 37, 9), (2, 30, 31, 3)])
me_plane_037.polygons.foreach_set('use_smooth', [True] * 24)
me_plane_037.use_remesh_preserve_volume = False
me_plane_037.use_remesh_preserve_attributes = False
me_plane_037.use_mirror_vertex_groups = False
me_plane_037.update()
me_plane_033 = bpy.data.meshes.new('Plane.033')
me_plane_033.from_pydata([(1.0, -0.8, 0.0), (-1.0, -0.8, 0.0), (1.0, -0.64, 0.0), (-1.0, -0.64, 0.0), (1.0, 0.64, 0.0), (-1.0, 0.64, 0.0), (1.0, 0.8, 0.0), (-1.0, 0.8, 0.0), (1.0, -0.08, 0.0), (-1.0, -0.08, 0.0), (1.0, 0.08, 0.0), (-1.0, 0.08, 0.0), (1.0, -1.0, 0.5), (-1.0, -1.0, 0.5), (1.0, 1.0, 0.5), (-1.0, 1.0, 0.5), (1.0, -0.88, 0.5), (-1.0, -0.88, 0.5), (1.0, -0.56, 0.5), (-1.0, -0.56, 0.5), (1.0, 0.56, 0.5), (-1.0, 0.56, 0.5), (1.0, 0.88, 0.5), (-1.0, 0.88, 0.5), (1.0, -0.16, 0.5), (-1.0, -0.16, 0.5), (1.0, 0.16, 0.5), (-1.0, 0.16, 0.5)], [], [(13, 12, 16, 17), (15, 23, 22, 14), (21, 27, 26, 20), (19, 18, 24, 25), (10, 26, 27, 11), (7, 6, 22, 23), (2, 18, 19, 3), (9, 25, 24, 8), (5, 21, 20, 4), (1, 17, 16, 0)])
me_plane_033.polygons.foreach_set('use_smooth', [True] * 10)
me_plane_033.use_remesh_preserve_volume = False
me_plane_033.use_remesh_preserve_attributes = False
me_plane_033.use_mirror_vertex_groups = False
me_plane_033.update()
me_plane_022 = bpy.data.meshes.new('Plane.022')
me_plane_022.from_pydata([(-0.2, 0.08, 0.0), (1.0, 0.08, 0.0), (-0.2, -0.08, 0.0), (1.0, -0.08, 0.0), (0.2, -0.64, 0.0), (1.0, -0.64, 0.0), (0.2, -0.8, 0.0), (1.0, -0.8, 0.0), (-0.6, 0.08, 0.0), (-0.6, -0.08, 0.0), (-1.0, 0.08, 0.0), (-1.0, -0.08, 0.0), (-0.203, -0.232, 0.0), (0.05412, -0.5384, 0.0), (-0.5184, -0.105, 0.0), (-0.004169, -0.7178, 0.0), (1.0, 0.64, 0.0), (-1.0, 0.64, 0.0), (1.0, 0.8, 0.0), (-1.0, 0.8, 0.0), (1.0, -1.0, 0.5), (-1.0, -1.0, 0.5), (1.0, 1.0, 0.5), (-1.0, 1.0, 0.5), (-0.2, 0.16, 0.5), (1.0, 0.16, 0.5), (-0.12, -0.16, 0.5), (1.0, -0.16, 0.5), (0.2, -0.56, 0.5), (1.0, -0.56, 0.5), (0.2, -0.88, 0.5), (1.0, -0.88, 0.5), (-0.6, 0.16, 0.5), (-0.6, -0.16, 0.5), (-1.0, 0.16, 0.5), (-1.0, -0.16, 0.5), (-0.09872, -0.2686, 0.5), (0.02984, -0.4218, 0.5), (-0.4941, -0.2216, 0.5), (-0.1084, -0.7212, 0.5), (1.0, 0.56, 0.5), (-1.0, 0.56, 0.5), (1.0, 0.88, 0.5), (-1.0, 0.88, 0.5)], [], [(21, 20, 31, 30, 39, 38, 33, 35), (23, 43, 42, 22), (25, 40, 41, 34, 32, 24), (27, 26, 36, 37, 28, 29), (15, 39, 30, 6), (14, 38, 39, 15), (11, 35, 33, 9), (19, 18, 42, 43), (6, 30, 31, 7), (8, 0, 24, 32), (2, 26, 27, 3), (4, 28, 37, 13), (9, 33, 38, 14), (13, 37, 36, 12), (10, 8, 32, 34), (16, 17, 41, 40), (5, 29, 28, 4), (0, 1, 25, 24), (12, 36, 26, 2)])
me_plane_022.polygons.foreach_set('use_smooth', [True] * 19)
me_plane_022.use_remesh_preserve_volume = False
me_plane_022.use_remesh_preserve_attributes = False
me_plane_022.use_mirror_vertex_groups = False
me_plane_022.update()
me_plane_019 = bpy.data.meshes.new('Plane.019')
me_plane_019.from_pydata([(1.0, -0.08, 0.0), (-1.0, -0.08, 0.0), (1.0, 0.08, 0.0), (-1.0, 0.08, 0.0), (1.0, 0.64, 0.0), (-1.0, 0.64, 0.0), (1.0, 0.8, 0.0), (-1.0, 0.8, 0.0), (1.0, -1.0, 0.5), (-1.0, -1.0, 0.5), (1.0, 1.0, 0.5), (-1.0, 1.0, 0.5), (1.0, -0.16, 0.5), (-1.0, -0.16, 0.5), (1.0, 0.16, 0.5), (-1.0, 0.16, 0.5), (1.0, 0.56, 0.5), (-1.0, 0.56, 0.5), (1.0, 0.88, 0.5), (-1.0, 0.88, 0.5)], [], [(9, 8, 12, 13), (11, 19, 18, 10), (15, 14, 16, 17), (7, 6, 18, 19), (4, 5, 17, 16), (3, 2, 14, 15), (1, 13, 12, 0)])
me_plane_019.polygons.foreach_set('use_smooth', [True] * 7)
me_plane_019.use_remesh_preserve_volume = False
me_plane_019.use_remesh_preserve_attributes = False
me_plane_019.use_mirror_vertex_groups = False
me_plane_019.update()
me_plane_013 = bpy.data.meshes.new('Plane.013')
me_plane_013.from_pydata([(1.0, -0.8, 0.0), (-1.0, -0.8, 0.0), (1.0, -0.64, 0.0), (-1.0, -0.64, 0.0), (1.0, 0.64, 0.0), (-1.0, 0.64, 0.0), (1.0, 0.8, 0.0), (-1.0, 0.8, 0.0), (1.0, -1.0, 0.5), (-1.0, -1.0, 0.5), (1.0, 1.0, 0.5), (-1.0, 1.0, 0.5), (1.0, -0.88, 0.5), (-1.0, -0.88, 0.5), (1.0, -0.56, 0.5), (-1.0, -0.56, 0.5), (1.0, 0.56, 0.5), (-1.0, 0.56, 0.5), (1.0, 0.88, 0.5), (-1.0, 0.88, 0.5)], [], [(9, 8, 12, 13), (11, 19, 18, 10), (15, 14, 16, 17), (7, 6, 18, 19), (4, 5, 17, 16), (3, 2, 14, 15), (1, 13, 12, 0)])
me_plane_013.polygons.foreach_set('use_smooth', [True] * 7)
me_plane_013.use_remesh_preserve_volume = False
me_plane_013.use_remesh_preserve_attributes = False
me_plane_013.use_mirror_vertex_groups = False
me_plane_013.update()
me_plane_002 = bpy.data.meshes.new('Plane.002')
me_plane_002.from_pydata([(0.5184, -0.105, 0.0), (0.004169, -0.7178, 0.0), (0.3958, -0.002159, 0.0), (-0.1184, -0.615, 0.0), (0.6, -0.08, 0.0), (0.6, 0.08, 0.0), (1.0, -0.08, 0.0), (1.0, 0.08, 0.0), (1.0, 0.64, 0.0), (-1.0, 0.64, 0.0), (1.0, 0.8, 0.0), (-1.0, 0.8, 0.0), (-0.2, -0.8, 0.0), (-1.0, -0.8, 0.0), (-0.2, -0.64, 0.0), (-1.0, -0.64, 0.0), (1.0, -1.0, 0.5), (-1.0, -1.0, 0.5), (1.0, 1.0, 0.5), (-1.0, 1.0, 0.5), (0.5584, -0.185, 0.5), (0.04417, -0.7578, 0.5), (0.3558, 0.03784, 0.5), (-0.1584, -0.535, 0.5), (0.6, -0.16, 0.5), (0.6, 0.16, 0.5), (1.0, -0.16, 0.5), (1.0, 0.16, 0.5), (1.0, 0.56, 0.5), (-1.0, 0.56, 0.5), (1.0, 0.88, 0.5), (-1.0, 0.88, 0.5), (-0.2, -0.88, 0.5), (-1.0, -0.88, 0.5), (-0.2, -0.56, 0.5), (-1.0, -0.56, 0.5)], [], [(17, 16, 26, 24, 20, 21, 32, 33), (19, 31, 30, 18), (28, 29, 35, 34, 23, 22, 25, 27), (8, 9, 29, 28), (4, 24, 26, 6), (1, 21, 20, 0), (14, 3, 23, 34), (0, 20, 24, 4), (15, 14, 34, 35), (11, 10, 30, 31), (5, 7, 27, 25), (3, 2, 22, 23), (12, 32, 21, 1), (2, 5, 25, 22), (13, 33, 32, 12)])
me_plane_002.polygons.foreach_set('use_smooth', [True] * 15)
me_plane_002.use_remesh_preserve_volume = False
me_plane_002.use_remesh_preserve_attributes = False
me_plane_002.use_mirror_vertex_groups = False
me_plane_002.update()
me_plane = bpy.data.meshes.new('Plane')
me_plane.from_pydata([(-0.2, -0.08, 0.0), (-1.0, -0.08, 0.0), (-0.2, 0.08, 0.0), (-1.0, 0.08, 0.0), (0.6, 0.64, 0.0), (0.6, 0.8, 0.0), (1.0, 0.64, 0.0), (1.0, 0.8, 0.0), (0.6, -0.8, 0.0), (0.6, -0.64, 0.0), (1.0, -0.8, 0.0), (1.0, -0.64, 0.0), (0.4525, -0.7257, 0.0), (-0.1131, -0.16, 0.0), (0.5657, -0.6125, 0.0), (0.0, -0.04686, 0.0), (0.5657, 0.6125, 0.0), (0.0, 0.04686, 0.0), (0.4525, 0.7257, 0.0), (-0.1131, 0.16, 0.0), (1.0, -1.0, 0.5), (-1.0, -1.0, 0.5), (1.0, 1.0, 0.5), (-1.0, 1.0, 0.5), (-0.2, -0.16, 0.5), (-1.0, -0.16, 0.5), (-0.2, 0.16, 0.5), (-1.0, 0.16, 0.5), (0.6, 0.56, 0.5), (0.6, 0.88, 0.5), (1.0, 0.56, 0.5), (1.0, 0.88, 0.5), (0.6, -0.88, 0.5), (0.6, -0.56, 0.5), (1.0, -0.88, 0.5), (1.0, -0.56, 0.5), (0.4125, -0.7657, 0.5), (-0.1531, -0.2, 0.5), (0.4643, -0.4311, 0.5), (0.1014, -0.07414, 0.5), (0.4643, 0.4311, 0.5), (0.1014, 0.07414, 0.5), (0.4125, 0.7657, 0.5), (-0.1531, 0.2, 0.5)], [], [(4, 16, 40, 28), (6, 4, 28, 30), (0, 1, 25, 24), (15, 39, 41, 17), (18, 42, 43, 19), (14, 38, 39, 15), (8, 12, 36, 32), (11, 35, 33, 9), (5, 29, 42, 18), (7, 31, 29, 5), (2, 19, 43, 26), (2, 26, 27, 3), (0, 24, 37, 13), (16, 17, 41, 40), (12, 13, 37, 36), (9, 33, 38, 14), (10, 8, 32, 34), (21, 20, 34, 32, 36, 37, 24, 25), (23, 27, 26, 43, 42, 29, 31, 22), (28, 40, 41, 39, 38, 33, 35, 30)])
me_plane.polygons.foreach_set('use_smooth', [True] * 20)
me_plane.use_remesh_preserve_volume = False
me_plane.use_remesh_preserve_attributes = False
me_plane.use_mirror_vertex_groups = False
me_plane.update()

# ---- objects
ob_tile0_001 = bpy.data.objects.new('Tile0.001', me_plane_018)
ob_tile1_001 = bpy.data.objects.new('Tile1.001', me_plane_009)
ob_tile8_001 = bpy.data.objects.new('Tile8.001', me_plane_005)
ob_tile24 = bpy.data.objects.new('Tile24', me_plane_015)
ob_tile23 = bpy.data.objects.new('Tile23', me_plane_004)
ob_tile22 = bpy.data.objects.new('Tile22', me_plane_020)
ob_tile21 = bpy.data.objects.new('Tile21', me_plane_010)
ob_tile20 = bpy.data.objects.new('Tile20', me_plane_014)
ob_tile19 = bpy.data.objects.new('Tile19', me_plane_012)
ob_tile18 = bpy.data.objects.new('Tile18', me_plane_011)
ob_tile17 = bpy.data.objects.new('Tile17', me_plane_006)
ob_tile0 = bpy.data.objects.new('Tile0', me_plane_003)
ob_tile16 = bpy.data.objects.new('Tile16', me_plane_001)
ob_tile2 = bpy.data.objects.new('Tile2', me_plane_007)
ob_tile1 = bpy.data.objects.new('Tile1', me_plane_085)
ob_tile3 = bpy.data.objects.new('Tile3', me_plane_075)
ob_tile15 = bpy.data.objects.new('Tile15', me_plane_070)
ob_tile14 = bpy.data.objects.new('Tile14', me_plane_058)
ob_tile13 = bpy.data.objects.new('Tile13', me_plane_057)
ob_tile9 = bpy.data.objects.new('Tile9', me_plane_046)
ob_tile11 = bpy.data.objects.new('Tile11', me_plane_045)
ob_tile8 = bpy.data.objects.new('Tile8', me_plane_037)
ob_tile6 = bpy.data.objects.new('Tile6', me_plane_033)
ob_tile12 = bpy.data.objects.new('Tile12', me_plane_022)
ob_tile4 = bpy.data.objects.new('Tile4', me_plane_019)
ob_tile5 = bpy.data.objects.new('Tile5', me_plane_013)
ob_tile10 = bpy.data.objects.new('Tile10', me_plane_002)
ob_tile7 = bpy.data.objects.new('Tile7', me_plane)

# ---- transforms, parenting, visibility, modifiers, constraints
ob_tile0_001.location = (57.5, -112.5, 0.0)
ob_tile0_001.scale = (12.5, 12.5, 1.0)
ob_tile0_001.lineart.crease_threshold = 0.0
ob_tile1_001.location = (57.5, -121.5, 0.0)
ob_tile1_001.rotation_euler = (0.0, -0.0, 1.571)
ob_tile1_001.scale = (12.5, 12.5, 1.0)
ob_tile1_001.lineart.crease_threshold = 0.0
ob_tile8_001.location = (32.5, -112.5, 0.0)
ob_tile8_001.scale = (12.5, 12.5, 1.0)
ob_tile8_001.lineart.crease_threshold = 0.0
ob_tile24.location = (7.5, -100.0, 0.0)
ob_tile24.scale = (12.5, 12.5, 1.0)
ob_tile24.lineart.crease_threshold = 0.0
ob_tile23.location = (7.5, -75.0, 0.0)
ob_tile23.scale = (12.5, 12.5, 1.0)
ob_tile23.lineart.crease_threshold = 0.0
ob_tile22.location = (32.5, -75.0, 0.0)
ob_tile22.scale = (12.5, 12.5, 1.0)
ob_tile22.lineart.crease_threshold = 0.0
ob_tile21.location = (57.5, -75.0, 0.0)
ob_tile21.scale = (12.5, 12.5, 1.0)
ob_tile21.lineart.crease_threshold = 0.0
ob_tile20.location = (7.5, 100.0, 0.0)
ob_tile20.rotation_euler = (0.0, -0.0, 3.142)
ob_tile20.scale = (12.5, 12.5, 1.0)
ob_tile20.lineart.crease_threshold = 0.0
ob_tile19.location = (32.5, 100.0, 0.0)
ob_tile19.rotation_euler = (0.0, -0.0, 3.142)
ob_tile19.scale = (12.5, 12.5, 1.0)
ob_tile19.lineart.crease_threshold = 0.0
ob_tile18.location = (57.5, 100.0, 0.0)
ob_tile18.rotation_euler = (0.0, -0.0, 3.142)
ob_tile18.scale = (12.5, 12.5, 1.0)
ob_tile18.lineart.crease_threshold = 0.0
ob_tile17.location = (57.5, 75.0, 0.0)
ob_tile17.rotation_euler = (0.0, -0.0, 3.142)
ob_tile17.scale = (12.5, 12.5, 1.0)
ob_tile17.lineart.crease_threshold = 0.0
ob_tile0.location = (7.5, 75.0, 0.0)
ob_tile0.scale = (12.5, 12.5, 1.0)
ob_tile0.lineart.crease_threshold = 0.0
ob_tile16.location = (32.5, 75.0, 0.0)
ob_tile16.scale = (12.5, 12.5, 1.0)
ob_tile16.lineart.crease_threshold = 0.0
ob_tile2.location = (7.5, -50.0, 0.0)
ob_tile2.scale = (12.5, 12.5, 1.0)
ob_tile2.lineart.crease_threshold = 0.0
ob_tile1.location = (57.5, -50.0, 0.0)
ob_tile1.rotation_euler = (0.0, -0.0, 1.571)
ob_tile1.scale = (12.5, 12.5, 1.0)
ob_tile1.lineart.crease_threshold = 0.0
ob_tile3.location = (32.5, -50.0, 0.0)
ob_tile3.scale = (12.5, 12.5, 1.0)
ob_tile3.lineart.crease_threshold = 0.0
ob_tile15.location = (32.5, 50.0, 0.0)
ob_tile15.scale = (12.5, 12.5, 1.0)
ob_tile15.lineart.crease_threshold = 0.0
ob_tile14.location = (7.5, 50.0, 0.0)
ob_tile14.scale = (12.5, 12.5, 1.0)
ob_tile14.lineart.crease_threshold = 0.0
ob_tile13.location = (57.5, 50.0, 0.0)
ob_tile13.scale = (12.5, 12.5, 1.0)
ob_tile13.lineart.crease_threshold = 0.0
ob_tile9.location = (32.5, 25.0, 0.0)
ob_tile9.scale = (12.5, 12.5, 1.0)
ob_tile9.lineart.crease_threshold = 0.0
ob_tile11.location = (57.5, 25.0, 0.0)
ob_tile11.scale = (12.5, 12.5, 1.0)
ob_tile11.lineart.crease_threshold = 0.0
ob_tile8.location = (7.5, 25.0, 0.0)
ob_tile8.scale = (12.5, 12.5, 1.0)
ob_tile8.lineart.crease_threshold = 0.0
ob_tile6.location = (7.5, -25.0, 0.0)
ob_tile6.scale = (12.5, 12.5, 1.0)
ob_tile6.lineart.crease_threshold = 0.0
ob_tile12.location = (57.5, 0.0, 0.0)
ob_tile12.scale = (12.5, 12.5, 1.0)
ob_tile12.lineart.crease_threshold = 0.0
ob_tile4.location = (57.5, -25.0, 0.0)
ob_tile4.scale = (12.5, 12.5, 1.0)
ob_tile4.lineart.crease_threshold = 0.0
ob_tile5.location = (32.5, -25.0, 0.0)
ob_tile5.scale = (12.5, 12.5, 1.0)
ob_tile5.lineart.crease_threshold = 0.0
ob_tile10.location = (32.5, 0.0, 0.0)
ob_tile10.scale = (12.5, 12.5, 1.0)
ob_tile10.lineart.crease_threshold = 0.0
ob_tile7.location = (7.5, 0.0, 0.0)
ob_tile7.scale = (12.5, 12.5, 1.0)
ob_tile7.lineart.crease_threshold = 0.0

# ---- collection membership
col_collection_1.objects.link(ob_tile0_001)
col_collection_1.objects.link(ob_tile1_001)
col_collection_1.objects.link(ob_tile8_001)
col_collection_1.objects.link(ob_tile24)
col_collection_1.objects.link(ob_tile23)
col_collection_1.objects.link(ob_tile22)
col_collection_1.objects.link(ob_tile21)
col_collection_1.objects.link(ob_tile20)
col_collection_1.objects.link(ob_tile19)
col_collection_1.objects.link(ob_tile18)
col_collection_1.objects.link(ob_tile17)
col_collection_1.objects.link(ob_tile0)
col_collection_1.objects.link(ob_tile16)
col_collection_1.objects.link(ob_tile2)
col_collection_1.objects.link(ob_tile1)
col_collection_1.objects.link(ob_tile3)
col_collection_1.objects.link(ob_tile15)
col_collection_1.objects.link(ob_tile14)
col_collection_1.objects.link(ob_tile13)
col_collection_1.objects.link(ob_tile9)
col_collection_1.objects.link(ob_tile11)
col_collection_1.objects.link(ob_tile8)
col_collection_1.objects.link(ob_tile6)
col_collection_1.objects.link(ob_tile12)
col_collection_1.objects.link(ob_tile4)
col_collection_1.objects.link(ob_tile5)
col_collection_1.objects.link(ob_tile10)
col_collection_1.objects.link(ob_tile7)

# ---- scene / render settings (as saved in the file)
scene.frame_start = 1; scene.frame_end = 250; scene.frame_set(13)
scene.render.engine = 'BLENDER_EEVEE_NEXT'
scene.render.image_settings.compression = 90
scene.render.resolution_percentage = 50
scene.render.dither_intensity = 0.0
scene.cycles.use_denoising = False
scene.cycles.samples = 10
scene.cycles.sampling_pattern = 'TABULATED_SOBOL'
scene.cycles.light_sampling_threshold = 0.0
scene.cycles.use_adaptive_sampling = False
scene.cycles.use_light_tree = False
scene.cycles.blur_glossy = 0.0
scene.cycles.volume_bounces = 1
scene.cycles.pixel_filter_type = 'GAUSSIAN'
scene.cycles.sample_clamp_indirect = 0.0
scene.view_settings.view_transform = 'Standard'
bpy.context.view_layer.update()

# ---- added for rendering (the .blend has no active camera and no usable light): camera, sun
cam_auto = bpy.data.cameras.new('AutoCamera')
cam_auto.lens = 50.0
cam_auto.sensor_width = 36.0
cam_auto.clip_end = 4183.75
ob_auto_camera = bpy.data.objects.new('AutoCamera', cam_auto)
scene.collection.objects.link(ob_auto_camera)
ob_auto_camera.location = (270.891, -296.82, 190.963)
ob_auto_camera.rotation_euler = (1.09748, -7.21219e-08, 0.694738)
scene.camera = ob_auto_camera
light_auto_sun = bpy.data.lights.new('AutoSun', 'SUN')
light_auto_sun.energy = 3.0
light_auto_sun.angle = 0.0523599
ob_auto_sun = bpy.data.objects.new('AutoSun', light_auto_sun)
scene.collection.objects.link(ob_auto_sun)
ob_auto_sun.rotation_euler = (0.872665, 0.174533, 0.523599)
bpy.context.view_layer.update()
